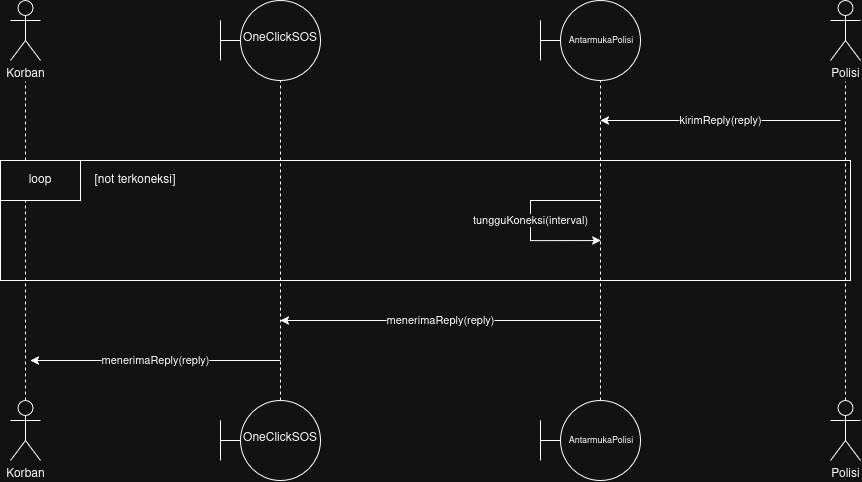

The diagram above was exported from draw.io. Its source (the exported page's mxGraphModel, read from the mxfile embedded in the PNG):
<mxGraphModel dx="2024" dy="705" grid="1" gridSize="10" guides="1" tooltips="1" connect="1" arrows="1" fold="1" page="1" pageScale="1" pageWidth="850" pageHeight="1100" math="0" shadow="0">
  <root>
    <mxCell id="0" />
    <mxCell id="1" parent="0" />
    <mxCell id="nSiswSJ9IK8AoV-GLm2x-1" parent="1" style="shape=umlActor;verticalLabelPosition=bottom;verticalAlign=top;html=1;outlineConnect=0;labelPerimeter=1;" value="Korban" vertex="1">
      <mxGeometry height="60" width="30" as="geometry" />
    </mxCell>
    <mxCell id="nSiswSJ9IK8AoV-GLm2x-2" edge="1" parent="1" source="nSiswSJ9IK8AoV-GLm2x-21" style="endArrow=none;dashed=1;html=1;rounded=0;defaultLabelBackgroundColor=gap;exitX=0.5;exitY=0;exitDx=0;exitDy=0;exitPerimeter=0;" target="nSiswSJ9IK8AoV-GLm2x-1" value="">
      <mxGeometry height="50" relative="1" width="50" as="geometry">
        <mxPoint x="14.38" y="360" as="sourcePoint" />
        <mxPoint x="100" y="160" as="targetPoint" />
      </mxGeometry>
    </mxCell>
    <mxCell id="nSiswSJ9IK8AoV-GLm2x-3" parent="1" style="ellipse;whiteSpace=wrap;html=1;shapeInside=1;aspect=fixed;" value="OneClickSOS" vertex="1">
      <mxGeometry height="80" width="80" x="230" as="geometry" />
    </mxCell>
    <mxCell id="nSiswSJ9IK8AoV-GLm2x-4" parent="1" style="ellipse;whiteSpace=wrap;html=1;shapeInside=1;aspect=fixed;fontSize=9;" value="AntarmukaPolisi" vertex="1">
      <mxGeometry height="80" width="80" x="550" as="geometry" />
    </mxCell>
    <mxCell id="nSiswSJ9IK8AoV-GLm2x-5" parent="1" style="shape=umlActor;verticalLabelPosition=bottom;verticalAlign=top;html=1;outlineConnect=0;labelPerimeter=1;" value="Polisi" vertex="1">
      <mxGeometry height="60" width="30" x="820" as="geometry" />
    </mxCell>
    <mxCell id="nSiswSJ9IK8AoV-GLm2x-10" edge="1" parent="1" source="DCN4nl-t744gsRa5pUAM-5" style="endArrow=none;dashed=1;html=1;rounded=0;defaultLabelBackgroundColor=gap;entryX=0.5;entryY=1;entryDx=0;entryDy=0;exitX=0.5;exitY=0;exitDx=0;exitDy=0;" target="nSiswSJ9IK8AoV-GLm2x-3" value="">
      <mxGeometry height="50" relative="1" width="50" as="geometry">
        <mxPoint x="270" y="360" as="sourcePoint" />
        <mxPoint x="40.5" y="220" as="targetPoint" />
      </mxGeometry>
    </mxCell>
    <mxCell id="nSiswSJ9IK8AoV-GLm2x-11" edge="1" parent="1" source="DCN4nl-t744gsRa5pUAM-6" style="endArrow=none;dashed=1;html=1;rounded=0;defaultLabelBackgroundColor=gap;entryX=0.5;entryY=1;entryDx=0;entryDy=0;exitX=0.5;exitY=0;exitDx=0;exitDy=0;" target="nSiswSJ9IK8AoV-GLm2x-4" value="">
      <mxGeometry height="50" relative="1" width="50" as="geometry">
        <mxPoint x="590" y="360" as="sourcePoint" />
        <mxPoint x="320.5" y="230" as="targetPoint" />
      </mxGeometry>
    </mxCell>
    <mxCell id="nSiswSJ9IK8AoV-GLm2x-12" edge="1" parent="1" source="nSiswSJ9IK8AoV-GLm2x-24" style="endArrow=none;dashed=1;html=1;rounded=0;defaultLabelBackgroundColor=gap;exitX=0.5;exitY=0;exitDx=0;exitDy=0;exitPerimeter=0;" target="nSiswSJ9IK8AoV-GLm2x-5" value="">
      <mxGeometry height="50" relative="1" width="50" as="geometry">
        <mxPoint x="835" y="360" as="sourcePoint" />
        <mxPoint x="840" y="90" as="targetPoint" />
      </mxGeometry>
    </mxCell>
    <mxCell id="nSiswSJ9IK8AoV-GLm2x-14" edge="1" parent="1" style="endArrow=classic;html=1;rounded=0;defaultLabelBackgroundColor=gap;" value="menerimaReply(reply)">
      <mxGeometry height="50" relative="1" width="50" as="geometry">
        <mxPoint x="270" y="360" as="sourcePoint" />
        <mxPoint x="20" y="360" as="targetPoint" />
      </mxGeometry>
    </mxCell>
    <mxCell id="nSiswSJ9IK8AoV-GLm2x-15" edge="1" parent="1" style="endArrow=classic;html=1;rounded=0;defaultLabelBackgroundColor=gap;" value="menerimaReply(reply)">
      <mxGeometry height="50" relative="1" width="50" as="geometry">
        <mxPoint x="590" y="320" as="sourcePoint" />
        <mxPoint x="270" y="320" as="targetPoint" />
      </mxGeometry>
    </mxCell>
    <mxCell id="nSiswSJ9IK8AoV-GLm2x-16" edge="1" parent="1" style="endArrow=classic;html=1;rounded=0;defaultLabelBackgroundColor=gap;" value="kirimReply(reply)">
      <mxGeometry height="50" relative="1" width="50" as="geometry">
        <mxPoint x="830" y="120" as="sourcePoint" />
        <mxPoint x="590" y="120" as="targetPoint" />
      </mxGeometry>
    </mxCell>
    <mxCell id="nSiswSJ9IK8AoV-GLm2x-21" parent="1" style="shape=umlActor;verticalLabelPosition=bottom;verticalAlign=top;html=1;outlineConnect=0;labelPerimeter=1;" value="Korban" vertex="1">
      <mxGeometry height="60" width="30" y="400" as="geometry" />
    </mxCell>
    <mxCell id="nSiswSJ9IK8AoV-GLm2x-24" parent="1" style="shape=umlActor;verticalLabelPosition=bottom;verticalAlign=top;html=1;outlineConnect=0;labelPerimeter=1;" value="Polisi" vertex="1">
      <mxGeometry height="60" width="30" x="820" y="400" as="geometry" />
    </mxCell>
    <mxCell id="DCN4nl-t744gsRa5pUAM-5" parent="1" style="ellipse;whiteSpace=wrap;html=1;shapeInside=1;aspect=fixed;" value="OneClickSOS" vertex="1">
      <mxGeometry height="80" width="80" x="230" y="400" as="geometry" />
    </mxCell>
    <mxCell id="DCN4nl-t744gsRa5pUAM-6" parent="1" style="ellipse;whiteSpace=wrap;html=1;shapeInside=1;aspect=fixed;fontSize=9;" value="AntarmukaPolisi" vertex="1">
      <mxGeometry height="80" width="80" x="550" y="400" as="geometry" />
    </mxCell>
    <mxCell id="DCN4nl-t744gsRa5pUAM-11" edge="1" parent="1" style="endArrow=none;html=1;rounded=0;defaultLabelBackgroundColor=gap;entryX=0;entryY=0.5;entryDx=0;entryDy=0;" value="">
      <mxGeometry height="50" relative="1" width="50" as="geometry">
        <mxPoint x="530" y="40" as="sourcePoint" />
        <mxPoint x="550" y="40" as="targetPoint" />
      </mxGeometry>
    </mxCell>
    <mxCell id="DCN4nl-t744gsRa5pUAM-12" edge="1" parent="1" style="endArrow=none;html=1;rounded=0;defaultLabelBackgroundColor=gap;" value="">
      <mxGeometry height="50" relative="1" width="50" as="geometry">
        <mxPoint x="530" y="60" as="sourcePoint" />
        <mxPoint x="530" y="20" as="targetPoint" />
      </mxGeometry>
    </mxCell>
    <mxCell id="DCN4nl-t744gsRa5pUAM-13" edge="1" parent="1" style="endArrow=none;html=1;rounded=0;defaultLabelBackgroundColor=gap;entryX=0;entryY=0.5;entryDx=0;entryDy=0;" value="">
      <mxGeometry height="50" relative="1" width="50" as="geometry">
        <mxPoint x="210" y="40" as="sourcePoint" />
        <mxPoint x="230" y="40" as="targetPoint" />
      </mxGeometry>
    </mxCell>
    <mxCell id="DCN4nl-t744gsRa5pUAM-14" edge="1" parent="1" style="endArrow=none;html=1;rounded=0;defaultLabelBackgroundColor=gap;" value="">
      <mxGeometry height="50" relative="1" width="50" as="geometry">
        <mxPoint x="210" y="60" as="sourcePoint" />
        <mxPoint x="210" y="20" as="targetPoint" />
      </mxGeometry>
    </mxCell>
    <mxCell id="DCN4nl-t744gsRa5pUAM-15" edge="1" parent="1" style="endArrow=none;html=1;rounded=0;defaultLabelBackgroundColor=gap;entryX=0;entryY=0.5;entryDx=0;entryDy=0;" value="">
      <mxGeometry height="50" relative="1" width="50" as="geometry">
        <mxPoint x="210" y="440" as="sourcePoint" />
        <mxPoint x="230" y="440" as="targetPoint" />
      </mxGeometry>
    </mxCell>
    <mxCell id="DCN4nl-t744gsRa5pUAM-16" edge="1" parent="1" style="endArrow=none;html=1;rounded=0;defaultLabelBackgroundColor=gap;" value="">
      <mxGeometry height="50" relative="1" width="50" as="geometry">
        <mxPoint x="210" y="460" as="sourcePoint" />
        <mxPoint x="210" y="420" as="targetPoint" />
      </mxGeometry>
    </mxCell>
    <mxCell id="DCN4nl-t744gsRa5pUAM-17" edge="1" parent="1" style="endArrow=none;html=1;rounded=0;defaultLabelBackgroundColor=gap;entryX=0;entryY=0.5;entryDx=0;entryDy=0;" value="">
      <mxGeometry height="50" relative="1" width="50" as="geometry">
        <mxPoint x="530" y="440" as="sourcePoint" />
        <mxPoint x="550" y="440" as="targetPoint" />
      </mxGeometry>
    </mxCell>
    <mxCell id="DCN4nl-t744gsRa5pUAM-18" edge="1" parent="1" style="endArrow=none;html=1;rounded=0;defaultLabelBackgroundColor=gap;" value="">
      <mxGeometry height="50" relative="1" width="50" as="geometry">
        <mxPoint x="530" y="460" as="sourcePoint" />
        <mxPoint x="530" y="420" as="targetPoint" />
      </mxGeometry>
    </mxCell>
    <mxCell id="QL9EeOLGOBi-s1OZYAEW-9" parent="1" style="rounded=0;whiteSpace=wrap;html=1;fillColor=light-dark(#FFFFFF,transparent);" value="" vertex="1">
      <mxGeometry height="120" width="850" x="-10" y="160" as="geometry" />
    </mxCell>
    <mxCell id="QL9EeOLGOBi-s1OZYAEW-10" parent="1" style="rounded=0;whiteSpace=wrap;html=1;" value="loop" vertex="1">
      <mxGeometry height="40" width="80" x="-10" y="160" as="geometry" />
    </mxCell>
    <mxCell id="QL9EeOLGOBi-s1OZYAEW-11" parent="1" style="text;html=1;whiteSpace=wrap;strokeColor=none;fillColor=none;align=center;verticalAlign=middle;rounded=0;" value="[not terkoneksi]" vertex="1">
      <mxGeometry height="40" width="110" x="70" y="160" as="geometry" />
    </mxCell>
    <mxCell id="QL9EeOLGOBi-s1OZYAEW-12" edge="1" parent="1" style="endArrow=classic;html=1;rounded=0;defaultLabelBackgroundColor=gap;edgeStyle=orthogonalEdgeStyle;entryX=0.471;entryY=0.667;entryDx=0;entryDy=0;entryPerimeter=0;exitX=0.471;exitY=0.333;exitDx=0;exitDy=0;exitPerimeter=0;" value="tungguKoneksi(interval)">
      <mxGeometry height="50" relative="1" width="50" x="0.0008" as="geometry">
        <mxPoint as="offset" />
        <Array as="points">
          <mxPoint x="520" y="200" />
          <mxPoint x="520" y="240.1" />
        </Array>
        <mxPoint x="590.3500000000001" y="199.97000000000008" as="sourcePoint" />
        <mxPoint x="590.3500000000001" y="240.05000000000013" as="targetPoint" />
      </mxGeometry>
    </mxCell>
  </root>
</mxGraphModel>